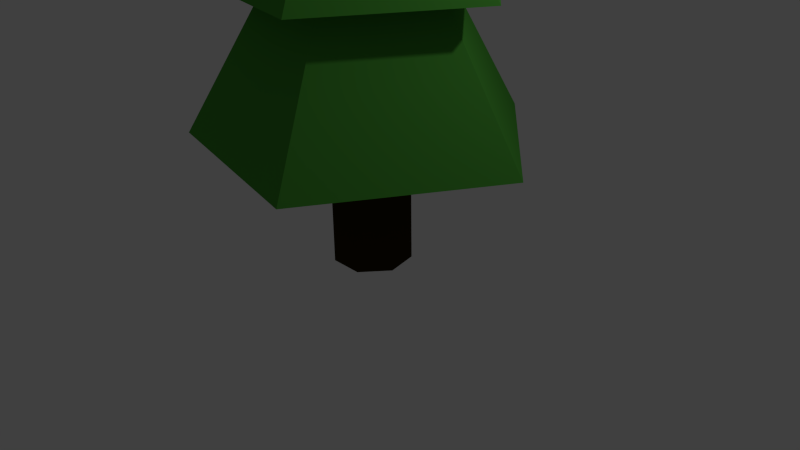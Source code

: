 # Source: Tree.blend  (saved by Blender 2.67.0; exported with 4.5.12 LTS)
import bpy
from mathutils import Matrix  # noqa: F401  (used for matrix-valued properties, if any)

bpy.ops.wm.read_factory_settings(use_empty=True)
scene = bpy.context.scene
scene.name = 'Scene'

# ---- collections
col_collection_1 = bpy.data.collections.new('Collection 1'); scene.collection.children.link(col_collection_1)

# ---- materials (node trees are filled in below, after node groups)
mat_material_001 = bpy.data.materials.new('Material.001')
mat_material_001.alpha_threshold = 0.0
mat_material_001.use_transparent_shadow = False
mat_material_001.diffuse_color = (0.07421, 0.3419, 0.04231, 1.0)
mat_material_001.roughness = 0.5
mat_material_001.line_color = (0.0, 0.0, 0.0, 1.0)
mat_material_002 = bpy.data.materials.new('Material.002')
mat_material_002.alpha_threshold = 0.0
mat_material_002.use_transparent_shadow = False
mat_material_002.diffuse_color = (0.03106, 0.01864, 0.0, 1.0)
mat_material_002.roughness = 0.5
mat_material_002.line_color = (0.0, 0.0, 0.0, 1.0)

# ---- material node trees

# ---- world
world_world = bpy.data.worlds.new('World'); scene.world = world_world
world_world.color = (0.05088, 0.05088, 0.05088)
world_world.use_sun_shadow = False
world_world.sun_shadow_jitter_overblur = 0.0
world_world.cycles.sampling_method = 'MANUAL'
world_world.cycles.sample_map_resolution = 256

# ---- cameras
cam_camera = bpy.data.cameras.new('Camera')
cam_camera.clip_end = 100.0
cam_camera.lens = 35.0
cam_camera.sensor_width = 32.0
cam_camera.sensor_height = 18.0
cam_camera.ortho_scale = 7.314
cam_camera.dof.focus_distance = 0.0
cam_camera.dof.aperture_fstop = 128.0

# ---- lights
light_lamp = bpy.data.lights.new('Lamp', 'POINT')
light_lamp.transmission_factor = 0.0
light_lamp.cutoff_distance = 30.0
light_lamp.energy = 100.0
light_lamp.shadow_buffer_clip_start = 1.001
light_lamp.shadow_soft_size = 0.1
light_lamp.shadow_maximum_resolution = 0.006
light_lamp.use_absolute_resolution = True
light_lamp.cycles.use_multiple_importance_sampling = False

# ---- meshes
me_cone = bpy.data.meshes.new('Cone')
me_cone.from_pydata([(0.0, 1.0, -1.0), (0.0, 0.0, 1.0), (0.9511, 0.309, -1.0), (0.5878, -0.809, -1.0), (-0.5878, -0.809, -1.0), (-0.9511, 0.309, -1.0)], [], [(4, 1, 5), (0, 1, 2), (5, 1, 0), (2, 1, 3), (3, 1, 4), (0, 2, 3, 4, 5)])
me_cone.materials.append(mat_material_001)
me_cone.use_remesh_preserve_volume = False
me_cone.use_remesh_preserve_attributes = False
me_cone.use_mirror_vertex_groups = False
me_cone.update()
me_cylinder = bpy.data.meshes.new('Cylinder')
me_cylinder.from_pydata([(0.0, 1.0, -1.0), (0.0, 1.0, 1.0), (0.7818, 0.6235, -1.0), (0.7818, 0.6235, 1.0), (0.9749, -0.2225, -1.0), (0.9749, -0.2225, 1.0), (0.4339, -0.901, -1.0), (0.4339, -0.901, 1.0), (-0.4339, -0.901, -1.0), (-0.4339, -0.901, 1.0), (-0.9749, -0.2225, -1.0), (-0.9749, -0.2225, 1.0), (-0.7818, 0.6235, -1.0), (-0.7818, 0.6235, 1.0)], [], [(0, 1, 3, 2), (2, 3, 5, 4), (4, 5, 7, 6), (6, 7, 9, 8), (8, 9, 11, 10), (3, 1, 13, 11, 9, 7, 5), (12, 13, 1, 0), (10, 11, 13, 12), (0, 2, 4, 6, 8, 10, 12)])
me_cylinder.materials.append(mat_material_002)
me_cylinder.use_remesh_preserve_volume = False
me_cylinder.use_remesh_preserve_attributes = False
me_cylinder.use_mirror_vertex_groups = False
me_cylinder.update()
me_cone_001 = bpy.data.meshes.new('Cone.001')
me_cone_001.from_pydata([(0.0, 1.0, -1.0), (0.0, 0.0, 1.0), (0.9511, 0.309, -1.0), (0.5878, -0.809, -1.0), (-0.5878, -0.809, -1.0), (-0.9511, 0.309, -1.0)], [], [(4, 1, 5), (0, 1, 2), (5, 1, 0), (2, 1, 3), (3, 1, 4), (0, 2, 3, 4, 5)])
me_cone_001.materials.append(mat_material_001)
me_cone_001.use_remesh_preserve_volume = False
me_cone_001.use_remesh_preserve_attributes = False
me_cone_001.use_mirror_vertex_groups = False
me_cone_001.update()
me_cone_002 = bpy.data.meshes.new('Cone.002')
me_cone_002.from_pydata([(0.0, 1.0, -1.0), (0.0, 0.0, 1.0), (0.9511, 0.309, -1.0), (0.5878, -0.809, -1.0), (-0.5878, -0.809, -1.0), (-0.9511, 0.309, -1.0)], [], [(4, 1, 5), (0, 1, 2), (5, 1, 0), (2, 1, 3), (3, 1, 4), (0, 2, 3, 4, 5)])
me_cone_002.materials.append(mat_material_001)
me_cone_002.use_remesh_preserve_volume = False
me_cone_002.use_remesh_preserve_attributes = False
me_cone_002.use_mirror_vertex_groups = False
me_cone_002.update()

# ---- objects
ob_cone = bpy.data.objects.new('Cone', me_cone)
ob_cylinder = bpy.data.objects.new('Cylinder', me_cylinder)
ob_lamp = bpy.data.objects.new('Lamp', light_lamp)
ob_camera = bpy.data.objects.new('Camera', cam_camera)
ob_cone_001 = bpy.data.objects.new('Cone.001', me_cone_001)
ob_cone_002 = bpy.data.objects.new('Cone.002', me_cone_002)

# ---- transforms, parenting, visibility, modifiers, constraints
ob_cone.location = (-0.01093, -0.01859, 6.199)
ob_cone.rotation_euler = (0.0, 0.0, -0.2174)
ob_cone.scale = (1.215, 1.215, 1.012)
ob_cone.lineart.crease_threshold = 0.0
ob_cylinder.location = (0.006799, -0.01859, 3.008)
ob_cylinder.scale = (0.5, 0.5, 3.0)
ob_cylinder.lineart.crease_threshold = 0.0
ob_lamp.location = (4.076, 1.005, 5.904)
ob_lamp.rotation_euler = (0.6503, 0.05522, 1.866)
ob_lamp.lock_rotations_4d = False
ob_lamp.empty_display_type = 'ARROWS'
ob_lamp.color = (0.0, 0.0, 0.0, 0.0)
ob_lamp.lineart.crease_threshold = 0.0
ob_camera.location = (7.481, -6.508, 5.344)
ob_camera.rotation_euler = (1.109, 0.01082, 0.8149)
ob_camera.lock_rotations_4d = False
ob_camera.empty_display_type = 'ARROWS'
ob_camera.color = (0.0, 0.0, 0.0, 0.0)
ob_camera.display_type = 'WIRE'
ob_camera.lineart.crease_threshold = 0.0
ob_cone_001.location = (-0.01093, -0.01859, 4.94)
ob_cone_001.rotation_euler = (0.0, 0.0, 1.044)
ob_cone_001.scale = (1.845, 1.845, 1.518)
ob_cone_001.lineart.crease_threshold = 0.0
ob_cone_002.location = (-0.01093, -0.01859, 3.44)
ob_cone_002.rotation_euler = (0.0, 0.0, 1.047)
ob_cone_002.scale = (2.213, 2.213, 1.822)
ob_cone_002.lineart.crease_threshold = 0.0

# ---- collection membership
col_collection_1.objects.link(ob_cone)
col_collection_1.objects.link(ob_cylinder)
col_collection_1.objects.link(ob_lamp)
col_collection_1.objects.link(ob_camera)
col_collection_1.objects.link(ob_cone_001)
col_collection_1.objects.link(ob_cone_002)

# ---- scene / render settings (as saved in the file)
scene.camera = ob_camera
scene.frame_start = 1; scene.frame_end = 250; scene.frame_set(1)
scene.render.engine = 'BLENDER_EEVEE_NEXT'
scene.render.image_settings.color_mode = 'RGB'
scene.render.image_settings.compression = 90
scene.render.resolution_percentage = 50
scene.render.dither_intensity = 0.0
scene.cycles.use_denoising = False
scene.cycles.samples = 10
scene.cycles.sampling_pattern = 'TABULATED_SOBOL'
scene.cycles.light_sampling_threshold = 0.0
scene.cycles.use_adaptive_sampling = False
scene.cycles.use_light_tree = False
scene.cycles.blur_glossy = 0.0
scene.cycles.volume_bounces = 1
scene.cycles.pixel_filter_type = 'GAUSSIAN'
scene.cycles.sample_clamp_indirect = 0.0
scene.view_settings.view_transform = 'Standard'
bpy.context.view_layer.update()
